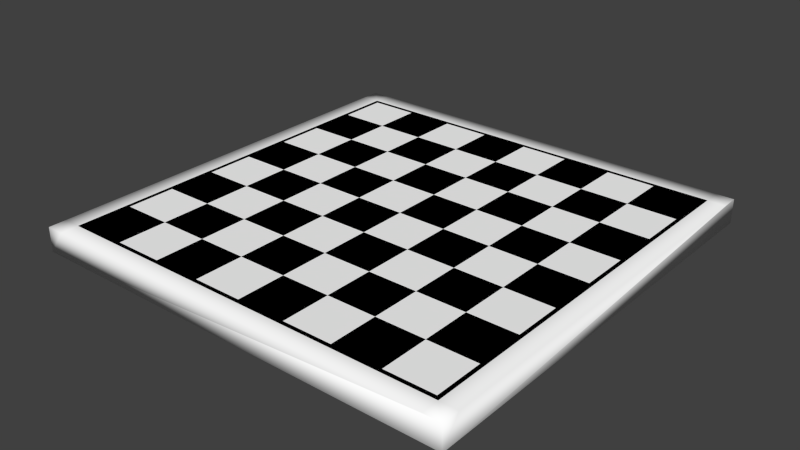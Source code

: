 # Source: board.blend  (saved by Blender 2.78.0; exported with 4.5.12 LTS)
import bpy
from mathutils import Matrix  # noqa: F401  (used for matrix-valued properties, if any)

bpy.ops.wm.read_factory_settings(use_empty=True)
scene = bpy.context.scene
scene.name = 'Scene'

# ---- collections
col_collection_1 = bpy.data.collections.new('Collection 1'); scene.collection.children.link(col_collection_1)

# ---- materials (node trees are filled in below, after node groups)
mat_black = bpy.data.materials.new('Black')
mat_black.alpha_threshold = 0.0
mat_black.use_transparent_shadow = False
mat_black.diffuse_color = (0.0, 0.0, 0.0, 1.0)
mat_black.roughness = 0.5
mat_white = bpy.data.materials.new('White')
mat_white.alpha_threshold = 0.0
mat_white.use_transparent_shadow = False
mat_white.preview_render_type = 'FLAT'
mat_white.diffuse_color = (1.0, 1.0, 1.0, 1.0)
mat_white.roughness = 0.5
mat_board = bpy.data.materials.new('Board')
mat_board.alpha_threshold = 0.0
mat_board.use_transparent_shadow = False
mat_board.preview_render_type = 'FLAT'
mat_board.diffuse_color = (1.0, 1.0, 1.0, 1.0)
mat_board.roughness = 0.5

# ---- material node trees

# ---- world
world_world = bpy.data.worlds.new('World'); scene.world = world_world
world_world.color = (0.05088, 0.05088, 0.05088)
world_world.use_sun_shadow = False
world_world.sun_shadow_jitter_overblur = 0.0
world_world.cycles.sampling_method = 'NONE'
world_world.cycles.sample_map_resolution = 256

# ---- meshes
me_cube_001 = bpy.data.meshes.new('Cube.001')
me_cube_001.from_pydata([(-8.88, -8.88, -0.5), (-8.88, 8.88, -0.5), (8.88, 8.88, -0.5), (8.88, -8.88, -0.5), (-8.88, -8.88, 0.5), (-8.88, 8.88, 0.5), (8.88, 8.88, 0.5), (8.88, -8.88, 0.5), (7.992, -7.992, 0.5), (5.994, -7.992, 0.5), (3.996, -7.992, 0.5), (1.998, -7.992, 0.5), (-4.411e-07, -7.992, 0.5), (-1.998, -7.992, 0.5), (-3.996, -7.992, 0.5), (-5.994, -7.992, 0.5), (-7.992, -7.992, 0.5), (7.992, -5.994, 0.5), (5.994, -5.994, 0.5), (3.996, -5.994, 0.5), (1.998, -5.994, 0.5), (-4.411e-07, -5.994, 0.5), (-1.998, -5.994, 0.5), (-3.996, -5.994, 0.5), (-5.994, -5.994, 0.5), (-7.992, -5.994, 0.5), (7.992, -3.996, 0.5), (5.994, -3.996, 0.5), (3.996, -3.996, 0.5), (1.998, -3.996, 0.5), (-4.411e-07, -3.996, 0.5), (-1.998, -3.996, 0.5), (-3.996, -3.996, 0.5), (-5.994, -3.996, 0.5), (-7.992, -3.996, 0.5), (7.992, -1.998, 0.5), (5.994, -1.998, 0.5), (3.996, -1.998, 0.5), (1.998, -1.998, 0.5), (-4.411e-07, -1.998, 0.5), (-1.998, -1.998, 0.5), (-3.996, -1.998, 0.5), (-5.994, -1.998, 0.5), (-7.992, -1.998, 0.5), (7.992, -4.598e-07, 0.5), (5.994, -4.069e-07, 0.5), (3.996, -3.54e-07, 0.5), (1.998, -3.01e-07, 0.5), (-4.411e-07, -2.481e-07, 0.5), (-1.998, -1.952e-07, 0.5), (-3.996, -1.422e-07, 0.5), (-5.994, -8.932e-08, 0.5), (-7.992, -3.639e-08, 0.5), (7.992, 1.998, 0.5), (5.994, 1.998, 0.5), (3.996, 1.998, 0.5), (1.998, 1.998, 0.5), (-4.411e-07, 1.998, 0.5), (-1.998, 1.998, 0.5), (-3.996, 1.998, 0.5), (-5.994, 1.998, 0.5), (-7.992, 1.998, 0.5), (7.992, 3.996, 0.5), (5.994, 3.996, 0.5), (3.996, 3.996, 0.5), (1.998, 3.996, 0.5), (-4.411e-07, 3.996, 0.5), (-1.998, 3.996, 0.5), (-3.996, 3.996, 0.5), (-5.994, 3.996, 0.5), (-7.992, 3.996, 0.5), (7.992, 5.994, 0.5), (5.994, 5.994, 0.5), (3.996, 5.994, 0.5), (1.998, 5.994, 0.5), (-4.411e-07, 5.994, 0.5), (-1.998, 5.994, 0.5), (-3.996, 5.994, 0.5), (-5.994, 5.994, 0.5), (-7.992, 5.994, 0.5), (7.992, 7.992, 0.5), (5.994, 7.992, 0.5), (3.996, 7.992, 0.5), (1.998, 7.992, 0.5), (-4.411e-07, 7.992, 0.5), (-1.998, 7.992, 0.5), (-3.996, 7.992, 0.5), (-5.994, 7.992, 0.5), (-7.992, 7.992, 0.5), (-8.88, 8.159, 0.5), (8.88, 8.158, 0.5), (7.992, 8.158, 0.5), (5.994, 8.158, 0.5), (3.996, 8.158, 0.5), (1.998, 8.158, 0.5), (-1.764e-07, 8.158, 0.5), (-1.998, 8.158, 0.5), (-3.996, 8.158, 0.5), (-5.994, 8.158, 0.5), (-7.992, 8.158, 0.5), (-8.159, -8.88, 0.5), (-8.159, -7.992, 0.5), (-8.159, -5.994, 0.5), (-8.159, -3.996, 0.5), (-8.159, -1.998, 0.5), (-8.159, -9.924e-09, 0.5), (-8.159, 1.998, 0.5), (-8.159, 3.996, 0.5), (-8.159, 5.994, 0.5), (-8.159, 7.992, 0.5), (-8.158, 8.88, 0.5), (-8.158, 8.159, 0.5), (8.88, -8.159, 0.5), (-8.88, -8.158, 0.5), (7.992, -8.159, 0.5), (5.994, -8.159, 0.5), (3.996, -8.159, 0.5), (1.998, -8.159, 0.5), (-4.411e-07, -8.159, 0.5), (-1.998, -8.159, 0.5), (-3.996, -8.159, 0.5), (-5.994, -8.159, 0.5), (-7.992, -8.158, 0.5), (-8.159, -8.158, 0.5), (8.159, 8.88, 0.5), (8.158, -8.88, 0.5), (8.158, -7.992, 0.5), (8.158, -5.994, 0.5), (8.158, -3.996, 0.5), (8.158, -1.998, 0.5), (8.158, -4.863e-07, 0.5), (8.158, 1.998, 0.5), (8.158, 3.996, 0.5), (8.158, 5.994, 0.5), (8.158, 7.992, 0.5), (8.158, 8.158, 0.5), (8.158, -8.159, 0.5)], [], [(113, 89, 5, 1, 0, 4), (125, 100, 4, 0, 3, 7), (3, 0, 1, 2), (111, 110, 5, 89), (101, 102, 103, 104, 105, 106, 107, 108, 109, 111, 89, 113, 123), (133, 134, 80, 71), (71, 80, 81, 72), (72, 81, 82, 73), (73, 82, 83, 74), (74, 83, 84, 75), (75, 84, 85, 76), (76, 85, 86, 77), (77, 86, 87, 78), (78, 87, 88, 79), (132, 133, 71, 62), (62, 71, 72, 63), (63, 72, 73, 64), (64, 73, 74, 65), (65, 74, 75, 66), (66, 75, 76, 67), (67, 76, 77, 68), (68, 77, 78, 69), (69, 78, 79, 70), (131, 132, 62, 53), (53, 62, 63, 54), (54, 63, 64, 55), (55, 64, 65, 56), (56, 65, 66, 57), (57, 66, 67, 58), (58, 67, 68, 59), (59, 68, 69, 60), (60, 69, 70, 61), (130, 131, 53, 44), (44, 53, 54, 45), (45, 54, 55, 46), (46, 55, 56, 47), (47, 56, 57, 48), (48, 57, 58, 49), (49, 58, 59, 50), (50, 59, 60, 51), (51, 60, 61, 52), (129, 130, 44, 35), (35, 44, 45, 36), (36, 45, 46, 37), (37, 46, 47, 38), (38, 47, 48, 39), (39, 48, 49, 40), (40, 49, 50, 41), (41, 50, 51, 42), (42, 51, 52, 43), (128, 129, 35, 26), (26, 35, 36, 27), (27, 36, 37, 28), (28, 37, 38, 29), (29, 38, 39, 30), (30, 39, 40, 31), (31, 40, 41, 32), (32, 41, 42, 33), (33, 42, 43, 34), (127, 128, 26, 17), (17, 26, 27, 18), (18, 27, 28, 19), (19, 28, 29, 20), (20, 29, 30, 21), (21, 30, 31, 22), (22, 31, 32, 23), (23, 32, 33, 24), (24, 33, 34, 25), (126, 127, 17, 8), (8, 17, 18, 9), (9, 18, 19, 10), (10, 19, 20, 11), (11, 20, 21, 12), (12, 21, 22, 13), (13, 22, 23, 14), (14, 23, 24, 15), (15, 24, 25, 16), (136, 126, 8, 114), (114, 8, 9, 115), (115, 9, 10, 116), (116, 10, 11, 117), (117, 11, 12, 118), (118, 12, 13, 119), (119, 13, 14, 120), (120, 14, 15, 121), (121, 15, 16, 122), (110, 111, 99, 98, 97, 96, 95, 94, 93, 92, 91, 135, 124), (87, 98, 99, 88), (86, 97, 98, 87), (85, 96, 97, 86), (84, 95, 96, 85), (83, 94, 95, 84), (82, 93, 94, 83), (81, 92, 93, 82), (80, 91, 92, 81), (134, 135, 91, 80), (90, 112, 7, 3, 2, 6), (88, 99, 111, 109), (110, 124, 6, 2, 1, 5), (79, 88, 109, 108), (70, 79, 108, 107), (61, 70, 107, 106), (52, 61, 106, 105), (43, 52, 105, 104), (34, 43, 104, 103), (25, 34, 103, 102), (16, 25, 102, 101), (122, 16, 101, 123), (125, 136, 114, 115, 116, 117, 118, 119, 120, 121, 122, 123, 100), (100, 123, 113, 4), (7, 112, 136, 125), (90, 6, 124, 135), (90, 135, 134, 133, 132, 131, 130, 129, 128, 127, 126, 136, 112)])
me_cube_001.polygons.foreach_set('use_smooth', [True] * 113)
me_cube_001.polygons.foreach_set('material_index', [2, 2, 2, 2, 2, 0, 0, 1, 0, 1, 0, 1, 0, 1, 0, 1, 0, 1, 0, 1, 0, 1, 0, 0, 0, 1, 0, 1, 0, 1, 0, 1, 0, 1, 0, 1, 0, 1, 0, 1, 0, 0, 0, 1, 0, 1, 0, 1, 0, 1, 0, 1, 0, 1, 0, 1, 0, 1, 0, 0, 0, 1, 0, 1, 0, 1, 0, 1, 0, 1, 0, 1, 0, 1, 0, 1, 0, 0, 0, 0, 0, 0, 0, 0, 0, 0, 2, 0, 0, 0, 0, 0, 0, 0, 0, 0, 2, 0, 2, 0, 0, 0, 0, 0, 0, 0, 0, 0, 2, 2, 2, 2, 2])
me_cube_001.materials.append(mat_black)
me_cube_001.materials.append(mat_white)
me_cube_001.materials.append(mat_board)
me_cube_001.use_remesh_preserve_volume = False
me_cube_001.use_remesh_preserve_attributes = False
me_cube_001.use_mirror_vertex_groups = False
me_cube_001.update()

# ---- objects
ob_board = bpy.data.objects.new('Board', me_cube_001)

# ---- transforms, parenting, visibility, modifiers, constraints
ob_board.location = (1.677e-07, 2.371e-07, -0.5)
ob_board.lineart.crease_threshold = 0.0

# ---- collection membership
col_collection_1.objects.link(ob_board)

# ---- scene / render settings (as saved in the file)
scene.frame_start = 1; scene.frame_end = 250; scene.frame_set(1)
scene.render.engine = 'BLENDER_EEVEE_NEXT'
scene.render.resolution_percentage = 50
scene.render.dither_intensity = 0.0
scene.cycles.use_denoising = False
scene.cycles.samples = 10
scene.cycles.sampling_pattern = 'TABULATED_SOBOL'
scene.cycles.light_sampling_threshold = 0.0
scene.cycles.use_adaptive_sampling = False
scene.cycles.use_light_tree = False
scene.cycles.blur_glossy = 0.0
scene.cycles.pixel_filter_type = 'GAUSSIAN'
scene.cycles.sample_clamp_indirect = 0.0
scene.view_settings.view_transform = 'Standard'
bpy.context.view_layer.update()

# ---- added for rendering (the .blend has no active camera and no usable light): camera, sun
cam_auto = bpy.data.cameras.new('AutoCamera')
cam_auto.lens = 50.0
cam_auto.sensor_width = 36.0
cam_auto.clip_end = 1000.0
ob_auto_camera = bpy.data.objects.new('AutoCamera', cam_auto)
scene.collection.objects.link(ob_auto_camera)
ob_auto_camera.location = (23.2568, -27.9081, 18.1054)
ob_auto_camera.rotation_euler = (1.09748, -7.21219e-08, 0.694738)
scene.camera = ob_auto_camera
light_auto_sun = bpy.data.lights.new('AutoSun', 'SUN')
light_auto_sun.energy = 3.0
light_auto_sun.angle = 0.0523599
ob_auto_sun = bpy.data.objects.new('AutoSun', light_auto_sun)
scene.collection.objects.link(ob_auto_sun)
ob_auto_sun.rotation_euler = (0.872665, 0.174533, 0.523599)
bpy.context.view_layer.update()

